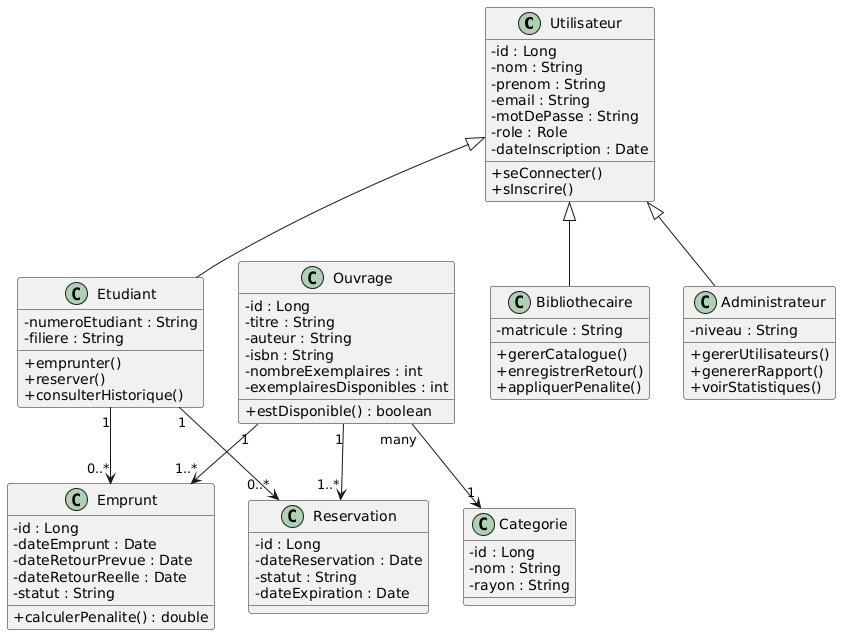

The diagram above was rendered by PlantUML. Its source (embedded in the PNG):
@startuml
skinparam classAttributeIconSize 0

class Utilisateur {
  - id : Long
  - nom : String
  - prenom : String
  - email : String
  - motDePasse : String
  - role : Role
  - dateInscription : Date
  + seConnecter()
  + sInscrire()
}

class Etudiant {
  - numeroEtudiant : String
  - filiere : String
  + emprunter()
  + reserver()
  + consulterHistorique()
}

class Bibliothecaire {
  - matricule : String
  + gererCatalogue()
  + enregistrerRetour()
  + appliquerPenalite()
}

class Administrateur {
  - niveau : String
  + gererUtilisateurs()
  + genererRapport()
  + voirStatistiques()
}

class Ouvrage {
  - id : Long
  - titre : String
  - auteur : String
  - isbn : String
  - nombreExemplaires : int
  - exemplairesDisponibles : int
  + estDisponible() : boolean
}

class Categorie {
  - id : Long
  - nom : String
  - rayon : String
}

class Emprunt {
  - id : Long
  - dateEmprunt : Date
  - dateRetourPrevue : Date
  - dateRetourReelle : Date
  - statut : String
  + calculerPenalite() : double
}

class Reservation {
  - id : Long
  - dateReservation : Date
  - statut : String
  - dateExpiration : Date
}

Utilisateur <|-- Etudiant
Utilisateur <|-- Bibliothecaire
Utilisateur <|-- Administrateur
Ouvrage "1" --> "1..*" Emprunt
Ouvrage "1" --> "1..*" Reservation
Ouvrage "many" --> "1" Categorie
Etudiant "1" --> "0..*" Emprunt
Etudiant "1" --> "0..*" Reservation
@enduml